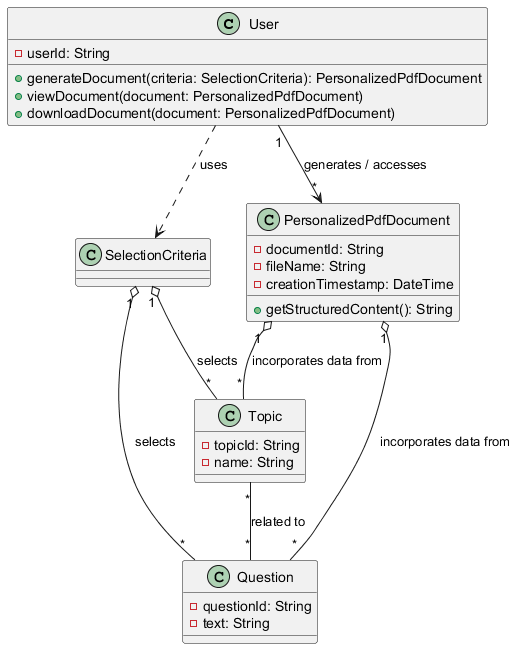

The diagram above was rendered by PlantUML. Its source (embedded in the PNG):
@startuml

class User {
  - userId: String
  + generateDocument(criteria: SelectionCriteria): PersonalizedPdfDocument
  + viewDocument(document: PersonalizedPdfDocument)
  + downloadDocument(document: PersonalizedPdfDocument)
}

class SelectionCriteria {
}

class Question {
  - questionId: String
  - text: String
}

class Topic {
  - topicId: String
  - name: String
}

class PersonalizedPdfDocument {
  - documentId: String
  - fileName: String
  - creationTimestamp: DateTime
  + getStructuredContent(): String
}

User "1" --> "*" PersonalizedPdfDocument : generates / accesses
User ..> SelectionCriteria : uses

SelectionCriteria "1" o-- "*" Question : selects
SelectionCriteria "1" o-- "*" Topic : selects

PersonalizedPdfDocument "1" o-- "*" Question : incorporates data from
PersonalizedPdfDocument "1" o-- "*" Topic : incorporates data from

Topic "*" -- "*" Question : related to

@enduml